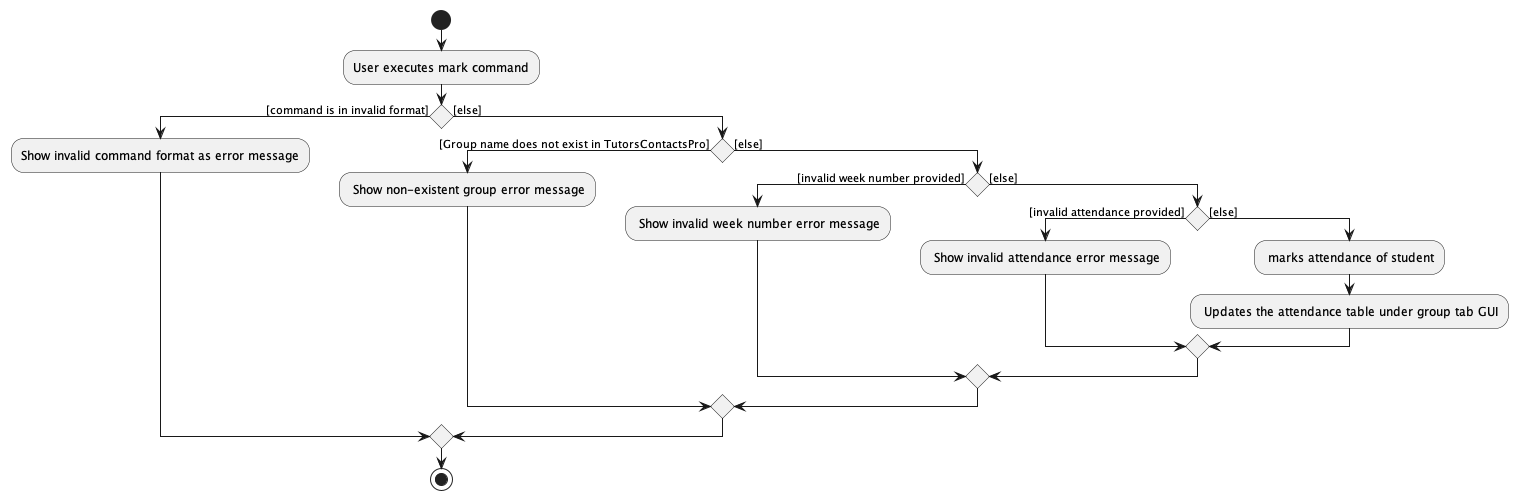

The diagram above was rendered by PlantUML. Its source (embedded in the PNG):
@startuml
start
:User executes mark command;

'Since the beta syntax does not support placing the condition outside the
'diamond we place it as the true branch instead.

if () then ([command is in invalid format])
    :Show invalid command format as error message;

else ([else])
    if () then ([Group name does not exist in TutorsContactsPro])
    : Show non-existent group error message;
    else([else])
        if () then ([invalid week number provided])
        : Show invalid week number error message;
        else ([else])
            if () then ([invalid attendance provided])
            : Show invalid attendance error message;
            else ([else])
            : marks attendance of student; 
            : Updates the attendance table under group tab GUI;
            endif
        endif
    endif
endif
stop


@enduml